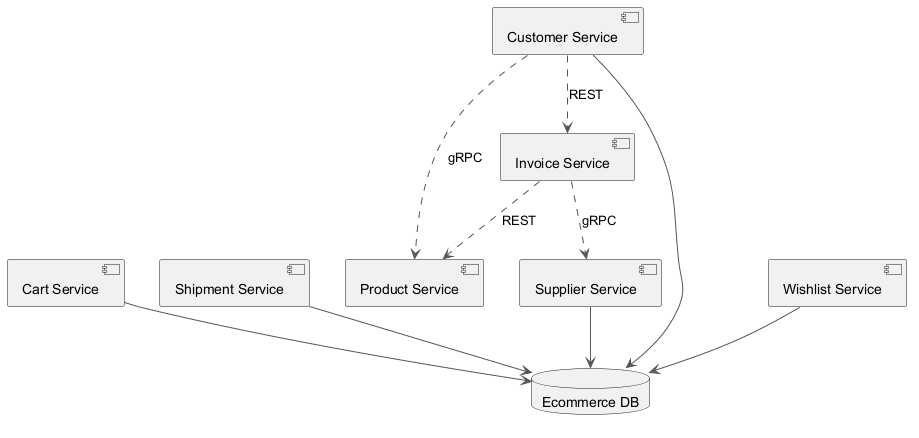

The diagram above was rendered by PlantUML. Its source (embedded in the PNG):
@startuml
skinparam monochrome true
skinparam ArrowColor #555555
component "Product Service" as C_ProductService
component "Invoice Service" as C_InvoiceService
component "Cart Service" as C_CartService
component "Shipment Service" as C_ShipmentService
component "Customer Service" as C_CustomerService
component "Wishlist Service" as C_WishlistService
component "Supplier Service" as C_SupplierService
database "Ecommerce DB" as DB_ecommerce
C_CartService --> DB_ecommerce
C_ShipmentService --> DB_ecommerce
C_CustomerService --> DB_ecommerce
C_WishlistService --> DB_ecommerce
C_SupplierService --> DB_ecommerce
C_CustomerService ..> C_ProductService : gRPC
C_InvoiceService ..> C_SupplierService : gRPC
C_CustomerService ..> C_InvoiceService : REST
C_InvoiceService ..> C_ProductService : REST
@enduml